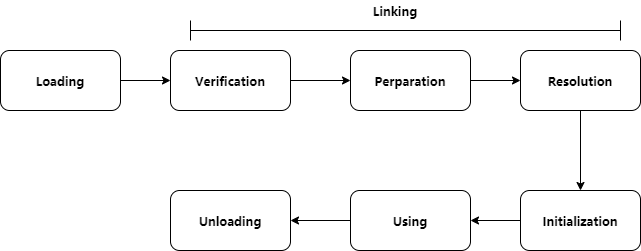

The diagram above was exported from draw.io. Its source (the exported page's mxGraphModel, read from the mxfile embedded in the PNG):
<mxGraphModel dx="2249" dy="822" grid="1" gridSize="10" guides="1" tooltips="1" connect="1" arrows="1" fold="1" page="1" pageScale="1" pageWidth="827" pageHeight="1169" math="0" shadow="0">
  <root>
    <mxCell id="0" />
    <mxCell id="1" parent="0" />
    <mxCell id="2" style="edgeStyle=orthogonalEdgeStyle;rounded=0;orthogonalLoop=1;jettySize=auto;html=1;exitX=1;exitY=0.5;exitDx=0;exitDy=0;entryX=0;entryY=0.5;entryDx=0;entryDy=0;fontFamily=微软雅黑;" edge="1" source="3" target="5" parent="1">
      <mxGeometry relative="1" as="geometry" />
    </mxCell>
    <mxCell id="3" value="Loading" style="rounded=1;whiteSpace=wrap;html=1;glass=0;sketch=0;fontStyle=1;fontFamily=微软雅黑;" vertex="1" parent="1">
      <mxGeometry x="-690" y="890" width="120" height="60" as="geometry" />
    </mxCell>
    <mxCell id="4" style="edgeStyle=orthogonalEdgeStyle;rounded=0;orthogonalLoop=1;jettySize=auto;html=1;exitX=1;exitY=0.5;exitDx=0;exitDy=0;entryX=0;entryY=0.5;entryDx=0;entryDy=0;fontFamily=微软雅黑;" edge="1" source="5" target="7" parent="1">
      <mxGeometry relative="1" as="geometry" />
    </mxCell>
    <mxCell id="5" value="Verification" style="rounded=1;whiteSpace=wrap;html=1;glass=0;sketch=0;fontStyle=1;fontFamily=微软雅黑;" vertex="1" parent="1">
      <mxGeometry x="-520" y="890" width="120" height="60" as="geometry" />
    </mxCell>
    <mxCell id="6" style="edgeStyle=orthogonalEdgeStyle;rounded=0;orthogonalLoop=1;jettySize=auto;html=1;exitX=1;exitY=0.5;exitDx=0;exitDy=0;entryX=0;entryY=0.5;entryDx=0;entryDy=0;fontFamily=微软雅黑;" edge="1" source="7" target="11" parent="1">
      <mxGeometry relative="1" as="geometry" />
    </mxCell>
    <mxCell id="7" value="Perparation" style="rounded=1;whiteSpace=wrap;html=1;glass=0;sketch=0;fontStyle=1;fontFamily=微软雅黑;" vertex="1" parent="1">
      <mxGeometry x="-340" y="890" width="120" height="60" as="geometry" />
    </mxCell>
    <mxCell id="8" style="edgeStyle=orthogonalEdgeStyle;rounded=0;orthogonalLoop=1;jettySize=auto;html=1;exitX=0;exitY=0.5;exitDx=0;exitDy=0;entryX=1;entryY=0.5;entryDx=0;entryDy=0;fontFamily=微软雅黑;" edge="1" source="9" target="13" parent="1">
      <mxGeometry relative="1" as="geometry" />
    </mxCell>
    <mxCell id="9" value="Initialization" style="rounded=1;whiteSpace=wrap;html=1;glass=0;sketch=0;fontStyle=1;fontFamily=微软雅黑;" vertex="1" parent="1">
      <mxGeometry x="-170" y="1030" width="120" height="60" as="geometry" />
    </mxCell>
    <mxCell id="10" style="edgeStyle=orthogonalEdgeStyle;rounded=0;orthogonalLoop=1;jettySize=auto;html=1;exitX=0.5;exitY=1;exitDx=0;exitDy=0;entryX=0.5;entryY=0;entryDx=0;entryDy=0;fontFamily=微软雅黑;" edge="1" source="11" target="9" parent="1">
      <mxGeometry relative="1" as="geometry" />
    </mxCell>
    <mxCell id="11" value="Resolution" style="rounded=1;whiteSpace=wrap;html=1;glass=0;sketch=0;fontStyle=1;fontFamily=微软雅黑;" vertex="1" parent="1">
      <mxGeometry x="-170" y="890" width="120" height="60" as="geometry" />
    </mxCell>
    <mxCell id="12" style="edgeStyle=orthogonalEdgeStyle;rounded=0;orthogonalLoop=1;jettySize=auto;html=1;exitX=0;exitY=0.5;exitDx=0;exitDy=0;entryX=1;entryY=0.5;entryDx=0;entryDy=0;fontFamily=微软雅黑;" edge="1" source="13" target="14" parent="1">
      <mxGeometry relative="1" as="geometry" />
    </mxCell>
    <mxCell id="13" value="Using" style="rounded=1;whiteSpace=wrap;html=1;glass=0;sketch=0;fontStyle=1;fontFamily=微软雅黑;" vertex="1" parent="1">
      <mxGeometry x="-340" y="1030" width="120" height="60" as="geometry" />
    </mxCell>
    <mxCell id="14" value="Unloading" style="rounded=1;whiteSpace=wrap;html=1;glass=0;sketch=0;fontStyle=1;fontFamily=微软雅黑;" vertex="1" parent="1">
      <mxGeometry x="-520" y="1030" width="120" height="60" as="geometry" />
    </mxCell>
    <mxCell id="15" value="" style="shape=crossbar;whiteSpace=wrap;html=1;rounded=1;glass=0;sketch=0;fontStyle=1;fontFamily=微软雅黑;" vertex="1" parent="1">
      <mxGeometry x="-500" y="860" width="430" height="20" as="geometry" />
    </mxCell>
    <mxCell id="16" value="Linking" style="text;html=1;strokeColor=none;fillColor=none;align=center;verticalAlign=middle;whiteSpace=wrap;rounded=0;glass=0;sketch=0;fontStyle=1;fontFamily=微软雅黑;" vertex="1" parent="1">
      <mxGeometry x="-315" y="840" width="40" height="20" as="geometry" />
    </mxCell>
  </root>
</mxGraphModel>